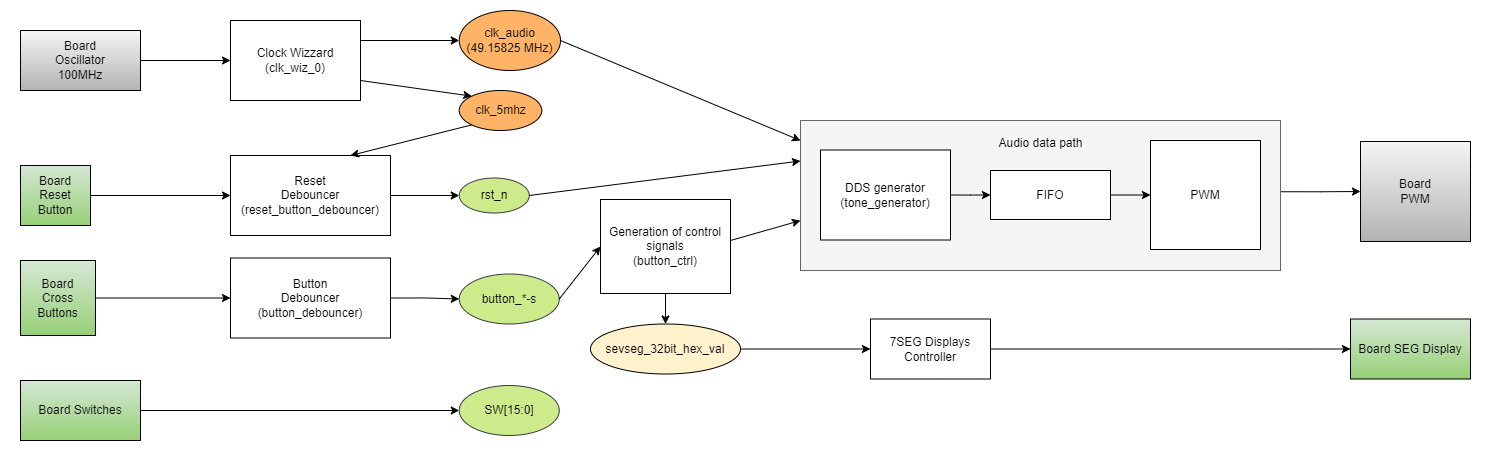

The diagram above was exported from draw.io. Its source (the exported page's mxGraphModel, read from the mxfile embedded in the PNG):
<mxGraphModel dx="2309" dy="1318" grid="1" gridSize="10" guides="1" tooltips="1" connect="1" arrows="1" fold="1" page="0" pageScale="1" pageWidth="827" pageHeight="1169" math="0" shadow="0">
  <root>
    <mxCell id="0" />
    <mxCell id="1" parent="0" />
    <mxCell id="TvMQrfgKjKTh_3ajpXyG-67" value="" style="rounded=0;whiteSpace=wrap;html=1;strokeColor=none;" parent="1" vertex="1">
      <mxGeometry x="-20" y="100" width="1490" height="460" as="geometry" />
    </mxCell>
    <mxCell id="TvMQrfgKjKTh_3ajpXyG-65" value="" style="rounded=0;whiteSpace=wrap;html=1;fillColor=#f5f5f5;fontColor=#333333;strokeColor=#666666;" parent="1" vertex="1">
      <mxGeometry x="780" y="220" width="480" height="150" as="geometry" />
    </mxCell>
    <mxCell id="TvMQrfgKjKTh_3ajpXyG-3" style="edgeStyle=orthogonalEdgeStyle;rounded=0;orthogonalLoop=1;jettySize=auto;html=1;exitX=1;exitY=0.5;exitDx=0;exitDy=0;entryX=0;entryY=0.5;entryDx=0;entryDy=0;" parent="1" source="TvMQrfgKjKTh_3ajpXyG-1" target="TvMQrfgKjKTh_3ajpXyG-2" edge="1">
      <mxGeometry relative="1" as="geometry" />
    </mxCell>
    <mxCell id="TvMQrfgKjKTh_3ajpXyG-1" value="Board&lt;div&gt;Oscillator&lt;/div&gt;&lt;div&gt;100MHz&lt;/div&gt;" style="rounded=0;whiteSpace=wrap;html=1;fillColor=#f5f5f5;gradientColor=#b3b3b3;strokeColor=#000000;" parent="1" vertex="1">
      <mxGeometry y="130" width="120" height="60" as="geometry" />
    </mxCell>
    <mxCell id="TvMQrfgKjKTh_3ajpXyG-2" value="Clock Wizzard&lt;br&gt;(clk_wiz_0)" style="rounded=0;whiteSpace=wrap;html=1;" parent="1" vertex="1">
      <mxGeometry x="210" y="120" width="130" height="80" as="geometry" />
    </mxCell>
    <mxCell id="TvMQrfgKjKTh_3ajpXyG-28" style="edgeStyle=orthogonalEdgeStyle;rounded=0;orthogonalLoop=1;jettySize=auto;html=1;exitX=1;exitY=0.5;exitDx=0;exitDy=0;entryX=0;entryY=0.5;entryDx=0;entryDy=0;" parent="1" source="TvMQrfgKjKTh_3ajpXyG-4" target="TvMQrfgKjKTh_3ajpXyG-9" edge="1">
      <mxGeometry relative="1" as="geometry" />
    </mxCell>
    <mxCell id="TvMQrfgKjKTh_3ajpXyG-4" value="Board&lt;br&gt;Reset&lt;br&gt;Button" style="rounded=0;whiteSpace=wrap;html=1;fillColor=#d5e8d4;gradientColor=#97d077;strokeColor=#000000;" parent="1" vertex="1">
      <mxGeometry y="265" width="70" height="60" as="geometry" />
    </mxCell>
    <mxCell id="TvMQrfgKjKTh_3ajpXyG-29" style="edgeStyle=orthogonalEdgeStyle;rounded=0;orthogonalLoop=1;jettySize=auto;html=1;exitX=1;exitY=0.5;exitDx=0;exitDy=0;entryX=0;entryY=0.5;entryDx=0;entryDy=0;" parent="1" source="TvMQrfgKjKTh_3ajpXyG-6" target="TvMQrfgKjKTh_3ajpXyG-10" edge="1">
      <mxGeometry relative="1" as="geometry" />
    </mxCell>
    <mxCell id="TvMQrfgKjKTh_3ajpXyG-6" value="Board&lt;div&gt;Cross&lt;/div&gt;&lt;div&gt;Buttons&lt;/div&gt;" style="whiteSpace=wrap;html=1;aspect=fixed;fillColor=#d5e8d4;gradientColor=#97d077;strokeColor=#000000;" parent="1" vertex="1">
      <mxGeometry y="360" width="75" height="75" as="geometry" />
    </mxCell>
    <mxCell id="TvMQrfgKjKTh_3ajpXyG-36" style="edgeStyle=orthogonalEdgeStyle;rounded=0;orthogonalLoop=1;jettySize=auto;html=1;exitX=1;exitY=0.5;exitDx=0;exitDy=0;entryX=0;entryY=0.5;entryDx=0;entryDy=0;" parent="1" source="TvMQrfgKjKTh_3ajpXyG-9" target="TvMQrfgKjKTh_3ajpXyG-15" edge="1">
      <mxGeometry relative="1" as="geometry" />
    </mxCell>
    <mxCell id="TvMQrfgKjKTh_3ajpXyG-9" value="Reset&lt;br&gt;Debouncer&lt;br&gt;(reset_button_debouncer)" style="rounded=0;whiteSpace=wrap;html=1;" parent="1" vertex="1">
      <mxGeometry x="210" y="255" width="160" height="80" as="geometry" />
    </mxCell>
    <mxCell id="TvMQrfgKjKTh_3ajpXyG-37" style="edgeStyle=orthogonalEdgeStyle;rounded=0;orthogonalLoop=1;jettySize=auto;html=1;exitX=1;exitY=0.5;exitDx=0;exitDy=0;entryX=0;entryY=0.5;entryDx=0;entryDy=0;" parent="1" source="TvMQrfgKjKTh_3ajpXyG-10" target="TvMQrfgKjKTh_3ajpXyG-16" edge="1">
      <mxGeometry relative="1" as="geometry" />
    </mxCell>
    <mxCell id="TvMQrfgKjKTh_3ajpXyG-10" value="Button&lt;br&gt;Debouncer&lt;br&gt;(button_debouncer)" style="rounded=0;whiteSpace=wrap;html=1;" parent="1" vertex="1">
      <mxGeometry x="210" y="357.5" width="160" height="80" as="geometry" />
    </mxCell>
    <mxCell id="TvMQrfgKjKTh_3ajpXyG-38" style="edgeStyle=orthogonalEdgeStyle;rounded=0;orthogonalLoop=1;jettySize=auto;html=1;exitX=1;exitY=0.5;exitDx=0;exitDy=0;entryX=0;entryY=0.5;entryDx=0;entryDy=0;" parent="1" source="TvMQrfgKjKTh_3ajpXyG-12" target="TvMQrfgKjKTh_3ajpXyG-17" edge="1">
      <mxGeometry relative="1" as="geometry" />
    </mxCell>
    <mxCell id="TvMQrfgKjKTh_3ajpXyG-12" value="Board Switches" style="rounded=0;whiteSpace=wrap;html=1;fillColor=#d5e8d4;gradientColor=#97d077;strokeColor=#000000;" parent="1" vertex="1">
      <mxGeometry y="480" width="120" height="60" as="geometry" />
    </mxCell>
    <mxCell id="TvMQrfgKjKTh_3ajpXyG-13" value="clk_audio&lt;div&gt;(49.15825 MHz)&lt;/div&gt;" style="ellipse;whiteSpace=wrap;html=1;fillColor=#FFB366;strokeColor=#000000;" parent="1" vertex="1">
      <mxGeometry x="438.75" y="110" width="101.25" height="60" as="geometry" />
    </mxCell>
    <mxCell id="TvMQrfgKjKTh_3ajpXyG-14" value="clk_5mhz" style="ellipse;whiteSpace=wrap;html=1;fillColor=#FFB366;strokeColor=#000000;" parent="1" vertex="1">
      <mxGeometry x="438.75" y="190" width="82.5" height="40" as="geometry" />
    </mxCell>
    <mxCell id="TvMQrfgKjKTh_3ajpXyG-15" value="rst_n" style="ellipse;whiteSpace=wrap;html=1;fillColor=#cdeb8b;strokeColor=#36393d;" parent="1" vertex="1">
      <mxGeometry x="438.75" y="277.5" width="70" height="35" as="geometry" />
    </mxCell>
    <mxCell id="TvMQrfgKjKTh_3ajpXyG-16" value="button_*-s" style="ellipse;whiteSpace=wrap;html=1;fillColor=#cdeb8b;strokeColor=#36393d;" parent="1" vertex="1">
      <mxGeometry x="438.75" y="373.5" width="100" height="50" as="geometry" />
    </mxCell>
    <mxCell id="TvMQrfgKjKTh_3ajpXyG-17" value="SW[15:0]" style="ellipse;whiteSpace=wrap;html=1;fillColor=#cdeb8b;strokeColor=#36393d;" parent="1" vertex="1">
      <mxGeometry x="438.75" y="485" width="100" height="50" as="geometry" />
    </mxCell>
    <mxCell id="TvMQrfgKjKTh_3ajpXyG-45" style="edgeStyle=orthogonalEdgeStyle;rounded=0;orthogonalLoop=1;jettySize=auto;html=1;exitX=1;exitY=0.5;exitDx=0;exitDy=0;entryX=0;entryY=0.5;entryDx=0;entryDy=0;" parent="1" source="TvMQrfgKjKTh_3ajpXyG-19" target="TvMQrfgKjKTh_3ajpXyG-20" edge="1">
      <mxGeometry relative="1" as="geometry">
        <Array as="points">
          <mxPoint x="950" y="294" />
        </Array>
      </mxGeometry>
    </mxCell>
    <mxCell id="TvMQrfgKjKTh_3ajpXyG-19" value="DDS generator&lt;br&gt;(tone_generator)" style="rounded=0;whiteSpace=wrap;html=1;" parent="1" vertex="1">
      <mxGeometry x="800" y="249.5" width="130" height="90" as="geometry" />
    </mxCell>
    <mxCell id="TvMQrfgKjKTh_3ajpXyG-46" value="" style="edgeStyle=orthogonalEdgeStyle;rounded=0;orthogonalLoop=1;jettySize=auto;html=1;" parent="1" source="TvMQrfgKjKTh_3ajpXyG-20" target="TvMQrfgKjKTh_3ajpXyG-21" edge="1">
      <mxGeometry relative="1" as="geometry" />
    </mxCell>
    <mxCell id="TvMQrfgKjKTh_3ajpXyG-20" value="FIFO" style="rounded=0;whiteSpace=wrap;html=1;" parent="1" vertex="1">
      <mxGeometry x="970" y="270" width="120" height="49" as="geometry" />
    </mxCell>
    <mxCell id="TvMQrfgKjKTh_3ajpXyG-21" value="PWM" style="whiteSpace=wrap;html=1;aspect=fixed;" parent="1" vertex="1">
      <mxGeometry x="1130" y="240" width="110" height="109" as="geometry" />
    </mxCell>
    <mxCell id="TvMQrfgKjKTh_3ajpXyG-52" style="edgeStyle=orthogonalEdgeStyle;rounded=0;orthogonalLoop=1;jettySize=auto;html=1;exitX=0.5;exitY=1;exitDx=0;exitDy=0;entryX=0.5;entryY=0;entryDx=0;entryDy=0;" parent="1" source="TvMQrfgKjKTh_3ajpXyG-22" target="TvMQrfgKjKTh_3ajpXyG-24" edge="1">
      <mxGeometry relative="1" as="geometry" />
    </mxCell>
    <mxCell id="TvMQrfgKjKTh_3ajpXyG-22" value="Generation of control signals&lt;br&gt;(button_ctrl)" style="rounded=0;whiteSpace=wrap;html=1;" parent="1" vertex="1">
      <mxGeometry x="580" y="299" width="130" height="94" as="geometry" />
    </mxCell>
    <mxCell id="TvMQrfgKjKTh_3ajpXyG-23" value="Board&lt;div&gt;PWM&lt;/div&gt;" style="rounded=0;whiteSpace=wrap;html=1;fillColor=#f5f5f5;gradientColor=#b3b3b3;strokeColor=#000000;" parent="1" vertex="1">
      <mxGeometry x="1340" y="241" width="110" height="100" as="geometry" />
    </mxCell>
    <mxCell id="TvMQrfgKjKTh_3ajpXyG-53" style="edgeStyle=orthogonalEdgeStyle;rounded=0;orthogonalLoop=1;jettySize=auto;html=1;exitX=1;exitY=0.5;exitDx=0;exitDy=0;entryX=0;entryY=0.5;entryDx=0;entryDy=0;" parent="1" source="TvMQrfgKjKTh_3ajpXyG-24" target="TvMQrfgKjKTh_3ajpXyG-26" edge="1">
      <mxGeometry relative="1" as="geometry" />
    </mxCell>
    <mxCell id="TvMQrfgKjKTh_3ajpXyG-24" value="sevseg_32bit_hex_val" style="ellipse;whiteSpace=wrap;html=1;fillColor=#fff2cc;strokeColor=#000000;" parent="1" vertex="1">
      <mxGeometry x="570" y="423.5" width="150" height="50" as="geometry" />
    </mxCell>
    <mxCell id="TvMQrfgKjKTh_3ajpXyG-61" style="edgeStyle=orthogonalEdgeStyle;rounded=0;orthogonalLoop=1;jettySize=auto;html=1;exitX=1;exitY=0.5;exitDx=0;exitDy=0;" parent="1" source="TvMQrfgKjKTh_3ajpXyG-26" target="TvMQrfgKjKTh_3ajpXyG-27" edge="1">
      <mxGeometry relative="1" as="geometry" />
    </mxCell>
    <mxCell id="TvMQrfgKjKTh_3ajpXyG-26" value="7SEG Displays&lt;br&gt;Controller" style="rounded=0;whiteSpace=wrap;html=1;" parent="1" vertex="1">
      <mxGeometry x="850" y="418.5" width="120" height="60" as="geometry" />
    </mxCell>
    <mxCell id="TvMQrfgKjKTh_3ajpXyG-27" value="Board SEG Display" style="rounded=0;whiteSpace=wrap;html=1;fillColor=#d5e8d4;gradientColor=#97d077;strokeColor=#000000;" parent="1" vertex="1">
      <mxGeometry x="1330" y="418.5" width="120" height="60" as="geometry" />
    </mxCell>
    <mxCell id="TvMQrfgKjKTh_3ajpXyG-32" value="" style="endArrow=classic;html=1;rounded=0;entryX=0;entryY=0.5;entryDx=0;entryDy=0;" parent="1" target="TvMQrfgKjKTh_3ajpXyG-13" edge="1">
      <mxGeometry width="50" height="50" relative="1" as="geometry">
        <mxPoint x="340" y="140" as="sourcePoint" />
        <mxPoint x="390" y="90" as="targetPoint" />
      </mxGeometry>
    </mxCell>
    <mxCell id="TvMQrfgKjKTh_3ajpXyG-33" value="" style="endArrow=classic;html=1;rounded=0;entryX=0;entryY=0;entryDx=0;entryDy=0;" parent="1" target="TvMQrfgKjKTh_3ajpXyG-14" edge="1">
      <mxGeometry width="50" height="50" relative="1" as="geometry">
        <mxPoint x="340" y="180" as="sourcePoint" />
        <mxPoint x="390" y="130" as="targetPoint" />
      </mxGeometry>
    </mxCell>
    <mxCell id="TvMQrfgKjKTh_3ajpXyG-35" value="" style="endArrow=classic;html=1;rounded=0;entryX=0.75;entryY=0;entryDx=0;entryDy=0;exitX=0;exitY=1;exitDx=0;exitDy=0;" parent="1" source="TvMQrfgKjKTh_3ajpXyG-14" target="TvMQrfgKjKTh_3ajpXyG-9" edge="1">
      <mxGeometry width="50" height="50" relative="1" as="geometry">
        <mxPoint x="390" y="230" as="sourcePoint" />
        <mxPoint x="440" y="180" as="targetPoint" />
      </mxGeometry>
    </mxCell>
    <mxCell id="TvMQrfgKjKTh_3ajpXyG-47" value="" style="endArrow=classic;html=1;rounded=0;entryX=0;entryY=0.5;entryDx=0;entryDy=0;exitX=1;exitY=0.5;exitDx=0;exitDy=0;" parent="1" source="TvMQrfgKjKTh_3ajpXyG-16" target="TvMQrfgKjKTh_3ajpXyG-22" edge="1">
      <mxGeometry width="50" height="50" relative="1" as="geometry">
        <mxPoint x="540" y="400" as="sourcePoint" />
        <mxPoint x="590" y="350" as="targetPoint" />
      </mxGeometry>
    </mxCell>
    <mxCell id="TvMQrfgKjKTh_3ajpXyG-60" style="edgeStyle=orthogonalEdgeStyle;rounded=0;orthogonalLoop=1;jettySize=auto;html=1;exitX=1.001;exitY=0.475;exitDx=0;exitDy=0;entryX=0;entryY=0.5;entryDx=0;entryDy=0;exitPerimeter=0;" parent="1" source="TvMQrfgKjKTh_3ajpXyG-65" target="TvMQrfgKjKTh_3ajpXyG-23" edge="1">
      <mxGeometry relative="1" as="geometry">
        <mxPoint x="1260" y="296.9999999999998" as="sourcePoint" />
      </mxGeometry>
    </mxCell>
    <mxCell id="TvMQrfgKjKTh_3ajpXyG-55" value="Audio data path" style="text;html=1;align=center;verticalAlign=middle;resizable=0;points=[];autosize=1;strokeColor=none;fillColor=none;" parent="1" vertex="1">
      <mxGeometry x="965" y="228" width="110" height="30" as="geometry" />
    </mxCell>
    <mxCell id="TvMQrfgKjKTh_3ajpXyG-57" value="" style="endArrow=classic;html=1;rounded=0;entryX=0;entryY=0.658;entryDx=0;entryDy=0;entryPerimeter=0;" parent="1" edge="1">
      <mxGeometry width="50" height="50" relative="1" as="geometry">
        <mxPoint x="710" y="340" as="sourcePoint" />
        <mxPoint x="780" y="320.068" as="targetPoint" />
      </mxGeometry>
    </mxCell>
    <mxCell id="TvMQrfgKjKTh_3ajpXyG-58" value="" style="endArrow=classic;html=1;rounded=0;entryX=0;entryY=0.11;entryDx=0;entryDy=0;entryPerimeter=0;exitX=1;exitY=0.5;exitDx=0;exitDy=0;" parent="1" source="TvMQrfgKjKTh_3ajpXyG-13" edge="1">
      <mxGeometry width="50" height="50" relative="1" as="geometry">
        <mxPoint x="520" y="140" as="sourcePoint" />
        <mxPoint x="780" y="240.05999999999995" as="targetPoint" />
      </mxGeometry>
    </mxCell>
    <mxCell id="TvMQrfgKjKTh_3ajpXyG-59" value="" style="endArrow=classic;html=1;rounded=0;entryX=0;entryY=0.25;entryDx=0;entryDy=0;exitX=1;exitY=0.5;exitDx=0;exitDy=0;" parent="1" source="TvMQrfgKjKTh_3ajpXyG-15" edge="1">
      <mxGeometry width="50" height="50" relative="1" as="geometry">
        <mxPoint x="510" y="300" as="sourcePoint" />
        <mxPoint x="780" y="260.5" as="targetPoint" />
      </mxGeometry>
    </mxCell>
  </root>
</mxGraphModel>